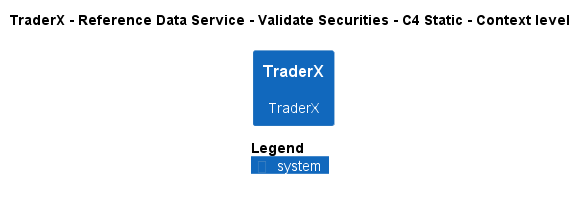

The diagram above was rendered by PlantUML. Its source (embedded in the PNG):
@startuml
!pragma layout smetana
!include ..\..\..\..\..\..\..\.c4s\C4_Context.puml

AddElementTag("c4interflow:lifecycle:new", $bgColor=green, $fontColor=#ffffff, $borderColor=green, $shadowing="False")
AddElementTag("c4interflow:lifecycle:changed", $bgColor=orange, $fontColor=#ffffff, $borderColor=orange, $shadowing="False")
AddElementTag("c4interflow:lifecycle:removed", $bgColor=red, $fontColor=#ffffff, $borderColor=red, $shadowing="False")

AddRelTag("c4interflow:lifecycle:new", $textColor=green, $lineColor=green)
AddRelTag("c4interflow:lifecycle:changed", $textColor=orange, $lineColor=orange)
AddRelTag("c4interflow:lifecycle:removed", $textColor=red, $lineColor=red)

SHOW_PERSON_PORTRAIT()
LAYOUT_TOP_DOWN()

skinparam linetype polyline

title TraderX - Reference Data Service - Validate Securities - C4 Static - Context level

System(TraderX.SoftwareSystems.TraderX, "TraderX", "TraderX")



SHOW_LEGEND()
@enduml